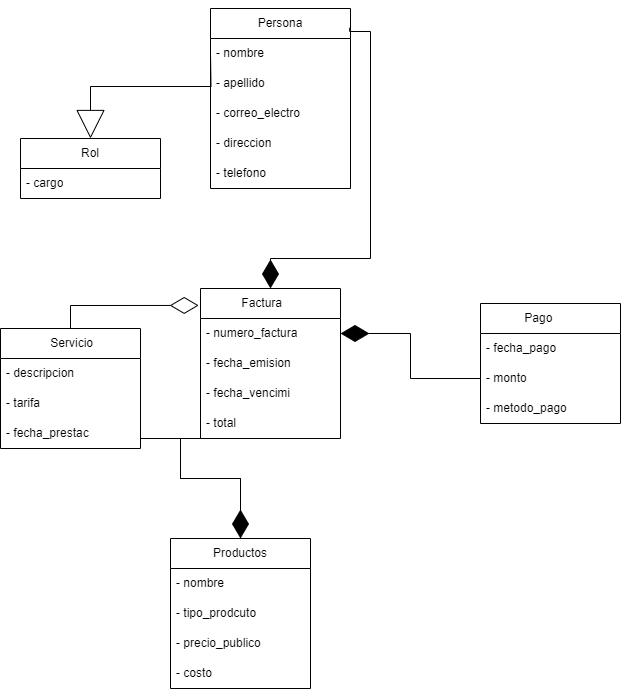

The diagram above was exported from draw.io. Its source (the exported page's mxGraphModel, read from the mxfile embedded in the PNG):
<mxGraphModel dx="1614" dy="649" grid="1" gridSize="10" guides="1" tooltips="1" connect="1" arrows="1" fold="1" page="1" pageScale="1" pageWidth="827" pageHeight="1169" math="0" shadow="0">
  <root>
    <mxCell id="0" />
    <mxCell id="1" parent="0" />
    <mxCell id="eMB_FDkxaKZPgrcsB2Ir-2" value="Persona" style="swimlane;fontStyle=0;childLayout=stackLayout;horizontal=1;startSize=30;horizontalStack=0;resizeParent=1;resizeParentMax=0;resizeLast=0;collapsible=1;marginBottom=0;whiteSpace=wrap;html=1;" parent="1" vertex="1">
      <mxGeometry x="220" y="10" width="140" height="180" as="geometry" />
    </mxCell>
    <mxCell id="eMB_FDkxaKZPgrcsB2Ir-4" value="- nombre&amp;nbsp;" style="text;strokeColor=none;fillColor=none;align=left;verticalAlign=middle;spacingLeft=4;spacingRight=4;overflow=hidden;points=[[0,0.5],[1,0.5]];portConstraint=eastwest;rotatable=0;whiteSpace=wrap;html=1;" parent="eMB_FDkxaKZPgrcsB2Ir-2" vertex="1">
      <mxGeometry y="30" width="140" height="30" as="geometry" />
    </mxCell>
    <mxCell id="eMB_FDkxaKZPgrcsB2Ir-5" value="- apellido" style="text;strokeColor=none;fillColor=none;align=left;verticalAlign=middle;spacingLeft=4;spacingRight=4;overflow=hidden;points=[[0,0.5],[1,0.5]];portConstraint=eastwest;rotatable=0;whiteSpace=wrap;html=1;" parent="eMB_FDkxaKZPgrcsB2Ir-2" vertex="1">
      <mxGeometry y="60" width="140" height="30" as="geometry" />
    </mxCell>
    <mxCell id="eMB_FDkxaKZPgrcsB2Ir-7" value="- correo_electro" style="text;strokeColor=none;fillColor=none;align=left;verticalAlign=middle;spacingLeft=4;spacingRight=4;overflow=hidden;points=[[0,0.5],[1,0.5]];portConstraint=eastwest;rotatable=0;whiteSpace=wrap;html=1;" parent="eMB_FDkxaKZPgrcsB2Ir-2" vertex="1">
      <mxGeometry y="90" width="140" height="30" as="geometry" />
    </mxCell>
    <mxCell id="eMB_FDkxaKZPgrcsB2Ir-8" value="- direccion" style="text;strokeColor=none;fillColor=none;align=left;verticalAlign=middle;spacingLeft=4;spacingRight=4;overflow=hidden;points=[[0,0.5],[1,0.5]];portConstraint=eastwest;rotatable=0;whiteSpace=wrap;html=1;" parent="eMB_FDkxaKZPgrcsB2Ir-2" vertex="1">
      <mxGeometry y="120" width="140" height="30" as="geometry" />
    </mxCell>
    <mxCell id="eMB_FDkxaKZPgrcsB2Ir-9" value="- telefono" style="text;strokeColor=none;fillColor=none;align=left;verticalAlign=middle;spacingLeft=4;spacingRight=4;overflow=hidden;points=[[0,0.5],[1,0.5]];portConstraint=eastwest;rotatable=0;whiteSpace=wrap;html=1;" parent="eMB_FDkxaKZPgrcsB2Ir-2" vertex="1">
      <mxGeometry y="150" width="140" height="30" as="geometry" />
    </mxCell>
    <mxCell id="eMB_FDkxaKZPgrcsB2Ir-33" style="edgeStyle=orthogonalEdgeStyle;rounded=0;orthogonalLoop=1;jettySize=auto;html=1;exitX=0.5;exitY=0;exitDx=0;exitDy=0;entryX=0;entryY=0.5;entryDx=0;entryDy=0;endArrow=none;endFill=0;startArrow=block;startFill=0;startSize=26;" parent="1" source="eMB_FDkxaKZPgrcsB2Ir-10" edge="1">
      <mxGeometry relative="1" as="geometry">
        <mxPoint x="220" y="55" as="targetPoint" />
      </mxGeometry>
    </mxCell>
    <mxCell id="eMB_FDkxaKZPgrcsB2Ir-10" value="Rol" style="swimlane;fontStyle=0;childLayout=stackLayout;horizontal=1;startSize=30;horizontalStack=0;resizeParent=1;resizeParentMax=0;resizeLast=0;collapsible=1;marginBottom=0;whiteSpace=wrap;html=1;" parent="1" vertex="1">
      <mxGeometry x="30" y="140" width="140" height="60" as="geometry" />
    </mxCell>
    <mxCell id="eMB_FDkxaKZPgrcsB2Ir-12" value="- cargo" style="text;strokeColor=none;fillColor=none;align=left;verticalAlign=middle;spacingLeft=4;spacingRight=4;overflow=hidden;points=[[0,0.5],[1,0.5]];portConstraint=eastwest;rotatable=0;whiteSpace=wrap;html=1;" parent="eMB_FDkxaKZPgrcsB2Ir-10" vertex="1">
      <mxGeometry y="30" width="140" height="30" as="geometry" />
    </mxCell>
    <mxCell id="eMB_FDkxaKZPgrcsB2Ir-14" value="Factura&amp;nbsp; &amp;nbsp; &amp;nbsp;" style="swimlane;fontStyle=0;childLayout=stackLayout;horizontal=1;startSize=30;horizontalStack=0;resizeParent=1;resizeParentMax=0;resizeLast=0;collapsible=1;marginBottom=0;whiteSpace=wrap;html=1;" parent="1" vertex="1">
      <mxGeometry x="210" y="290" width="140" height="150" as="geometry" />
    </mxCell>
    <mxCell id="eMB_FDkxaKZPgrcsB2Ir-16" value="- numero_factura" style="text;strokeColor=none;fillColor=none;align=left;verticalAlign=middle;spacingLeft=4;spacingRight=4;overflow=hidden;points=[[0,0.5],[1,0.5]];portConstraint=eastwest;rotatable=0;whiteSpace=wrap;html=1;" parent="eMB_FDkxaKZPgrcsB2Ir-14" vertex="1">
      <mxGeometry y="30" width="140" height="30" as="geometry" />
    </mxCell>
    <mxCell id="eMB_FDkxaKZPgrcsB2Ir-17" value="- fecha_emision" style="text;strokeColor=none;fillColor=none;align=left;verticalAlign=middle;spacingLeft=4;spacingRight=4;overflow=hidden;points=[[0,0.5],[1,0.5]];portConstraint=eastwest;rotatable=0;whiteSpace=wrap;html=1;" parent="eMB_FDkxaKZPgrcsB2Ir-14" vertex="1">
      <mxGeometry y="60" width="140" height="30" as="geometry" />
    </mxCell>
    <mxCell id="eMB_FDkxaKZPgrcsB2Ir-18" value="- fecha_vencimi" style="text;strokeColor=none;fillColor=none;align=left;verticalAlign=middle;spacingLeft=4;spacingRight=4;overflow=hidden;points=[[0,0.5],[1,0.5]];portConstraint=eastwest;rotatable=0;whiteSpace=wrap;html=1;" parent="eMB_FDkxaKZPgrcsB2Ir-14" vertex="1">
      <mxGeometry y="90" width="140" height="30" as="geometry" />
    </mxCell>
    <mxCell id="eMB_FDkxaKZPgrcsB2Ir-19" value="- total&amp;nbsp;" style="text;strokeColor=none;fillColor=none;align=left;verticalAlign=middle;spacingLeft=4;spacingRight=4;overflow=hidden;points=[[0,0.5],[1,0.5]];portConstraint=eastwest;rotatable=0;whiteSpace=wrap;html=1;" parent="eMB_FDkxaKZPgrcsB2Ir-14" vertex="1">
      <mxGeometry y="120" width="140" height="30" as="geometry" />
    </mxCell>
    <mxCell id="eMB_FDkxaKZPgrcsB2Ir-20" value="&amp;nbsp;Servicio" style="swimlane;fontStyle=0;childLayout=stackLayout;horizontal=1;startSize=30;horizontalStack=0;resizeParent=1;resizeParentMax=0;resizeLast=0;collapsible=1;marginBottom=0;whiteSpace=wrap;html=1;" parent="1" vertex="1">
      <mxGeometry x="10" y="330" width="140" height="120" as="geometry" />
    </mxCell>
    <mxCell id="eMB_FDkxaKZPgrcsB2Ir-22" value="- descripcion" style="text;strokeColor=none;fillColor=none;align=left;verticalAlign=middle;spacingLeft=4;spacingRight=4;overflow=hidden;points=[[0,0.5],[1,0.5]];portConstraint=eastwest;rotatable=0;whiteSpace=wrap;html=1;" parent="eMB_FDkxaKZPgrcsB2Ir-20" vertex="1">
      <mxGeometry y="30" width="140" height="30" as="geometry" />
    </mxCell>
    <mxCell id="eMB_FDkxaKZPgrcsB2Ir-23" value="- tarifa" style="text;strokeColor=none;fillColor=none;align=left;verticalAlign=middle;spacingLeft=4;spacingRight=4;overflow=hidden;points=[[0,0.5],[1,0.5]];portConstraint=eastwest;rotatable=0;whiteSpace=wrap;html=1;" parent="eMB_FDkxaKZPgrcsB2Ir-20" vertex="1">
      <mxGeometry y="60" width="140" height="30" as="geometry" />
    </mxCell>
    <mxCell id="eMB_FDkxaKZPgrcsB2Ir-24" value="- fecha_prestac" style="text;strokeColor=none;fillColor=none;align=left;verticalAlign=middle;spacingLeft=4;spacingRight=4;overflow=hidden;points=[[0,0.5],[1,0.5]];portConstraint=eastwest;rotatable=0;whiteSpace=wrap;html=1;" parent="eMB_FDkxaKZPgrcsB2Ir-20" vertex="1">
      <mxGeometry y="90" width="140" height="30" as="geometry" />
    </mxCell>
    <mxCell id="eMB_FDkxaKZPgrcsB2Ir-32" style="edgeStyle=orthogonalEdgeStyle;rounded=0;orthogonalLoop=1;jettySize=auto;html=1;entryX=1;entryY=0.5;entryDx=0;entryDy=0;endArrow=diamondThin;endFill=1;endSize=26;" parent="1" source="eMB_FDkxaKZPgrcsB2Ir-25" edge="1">
      <mxGeometry relative="1" as="geometry">
        <Array as="points">
          <mxPoint x="420" y="380" />
          <mxPoint x="420" y="335" />
        </Array>
        <mxPoint x="350" y="335" as="targetPoint" />
      </mxGeometry>
    </mxCell>
    <mxCell id="eMB_FDkxaKZPgrcsB2Ir-25" value="Pago&amp;nbsp; &amp;nbsp; &amp;nbsp; &amp;nbsp;" style="swimlane;fontStyle=0;childLayout=stackLayout;horizontal=1;startSize=30;horizontalStack=0;resizeParent=1;resizeParentMax=0;resizeLast=0;collapsible=1;marginBottom=0;whiteSpace=wrap;html=1;" parent="1" vertex="1">
      <mxGeometry x="490" y="305" width="140" height="120" as="geometry" />
    </mxCell>
    <mxCell id="eMB_FDkxaKZPgrcsB2Ir-27" value="- fecha_pago&amp;nbsp;" style="text;strokeColor=none;fillColor=none;align=left;verticalAlign=middle;spacingLeft=4;spacingRight=4;overflow=hidden;points=[[0,0.5],[1,0.5]];portConstraint=eastwest;rotatable=0;whiteSpace=wrap;html=1;" parent="eMB_FDkxaKZPgrcsB2Ir-25" vertex="1">
      <mxGeometry y="30" width="140" height="30" as="geometry" />
    </mxCell>
    <mxCell id="eMB_FDkxaKZPgrcsB2Ir-28" value="- monto&amp;nbsp;" style="text;strokeColor=none;fillColor=none;align=left;verticalAlign=middle;spacingLeft=4;spacingRight=4;overflow=hidden;points=[[0,0.5],[1,0.5]];portConstraint=eastwest;rotatable=0;whiteSpace=wrap;html=1;" parent="eMB_FDkxaKZPgrcsB2Ir-25" vertex="1">
      <mxGeometry y="60" width="140" height="30" as="geometry" />
    </mxCell>
    <mxCell id="eMB_FDkxaKZPgrcsB2Ir-29" value="- metodo_pago" style="text;strokeColor=none;fillColor=none;align=left;verticalAlign=middle;spacingLeft=4;spacingRight=4;overflow=hidden;points=[[0,0.5],[1,0.5]];portConstraint=eastwest;rotatable=0;whiteSpace=wrap;html=1;" parent="eMB_FDkxaKZPgrcsB2Ir-25" vertex="1">
      <mxGeometry y="90" width="140" height="30" as="geometry" />
    </mxCell>
    <mxCell id="eMB_FDkxaKZPgrcsB2Ir-30" style="edgeStyle=orthogonalEdgeStyle;rounded=0;orthogonalLoop=1;jettySize=auto;html=1;exitX=0.5;exitY=0;exitDx=0;exitDy=0;entryX=0.994;entryY=0.107;entryDx=0;entryDy=0;entryPerimeter=0;endArrow=none;endFill=0;strokeWidth=1;endSize=26;startArrow=diamondThin;startFill=1;targetPerimeterSpacing=0;startSize=26;" parent="1" source="eMB_FDkxaKZPgrcsB2Ir-14" target="eMB_FDkxaKZPgrcsB2Ir-2" edge="1">
      <mxGeometry relative="1" as="geometry">
        <Array as="points">
          <mxPoint x="280" y="260" />
          <mxPoint x="380" y="260" />
          <mxPoint x="380" y="33" />
        </Array>
      </mxGeometry>
    </mxCell>
    <mxCell id="eMB_FDkxaKZPgrcsB2Ir-31" style="edgeStyle=orthogonalEdgeStyle;rounded=0;orthogonalLoop=1;jettySize=auto;html=1;exitX=0.5;exitY=0;exitDx=0;exitDy=0;entryX=-0.013;entryY=0.113;entryDx=0;entryDy=0;entryPerimeter=0;endArrow=diamondThin;endFill=0;endSize=26;" parent="1" source="eMB_FDkxaKZPgrcsB2Ir-20" target="eMB_FDkxaKZPgrcsB2Ir-14" edge="1">
      <mxGeometry relative="1" as="geometry" />
    </mxCell>
    <mxCell id="n5JEuWoNYIPCaYKJrxb9-1" value="Productos" style="swimlane;fontStyle=0;childLayout=stackLayout;horizontal=1;startSize=30;horizontalStack=0;resizeParent=1;resizeParentMax=0;resizeLast=0;collapsible=1;marginBottom=0;whiteSpace=wrap;html=1;" parent="1" vertex="1">
      <mxGeometry x="180" y="540" width="140" height="150" as="geometry" />
    </mxCell>
    <mxCell id="n5JEuWoNYIPCaYKJrxb9-2" value="- nombre" style="text;strokeColor=none;fillColor=none;align=left;verticalAlign=middle;spacingLeft=4;spacingRight=4;overflow=hidden;points=[[0,0.5],[1,0.5]];portConstraint=eastwest;rotatable=0;whiteSpace=wrap;html=1;" parent="n5JEuWoNYIPCaYKJrxb9-1" vertex="1">
      <mxGeometry y="30" width="140" height="30" as="geometry" />
    </mxCell>
    <mxCell id="n5JEuWoNYIPCaYKJrxb9-3" value="- tipo_prodcuto" style="text;strokeColor=none;fillColor=none;align=left;verticalAlign=middle;spacingLeft=4;spacingRight=4;overflow=hidden;points=[[0,0.5],[1,0.5]];portConstraint=eastwest;rotatable=0;whiteSpace=wrap;html=1;" parent="n5JEuWoNYIPCaYKJrxb9-1" vertex="1">
      <mxGeometry y="60" width="140" height="30" as="geometry" />
    </mxCell>
    <mxCell id="n5JEuWoNYIPCaYKJrxb9-4" value="- precio_publico" style="text;strokeColor=none;fillColor=none;align=left;verticalAlign=middle;spacingLeft=4;spacingRight=4;overflow=hidden;points=[[0,0.5],[1,0.5]];portConstraint=eastwest;rotatable=0;whiteSpace=wrap;html=1;" parent="n5JEuWoNYIPCaYKJrxb9-1" vertex="1">
      <mxGeometry y="90" width="140" height="30" as="geometry" />
    </mxCell>
    <mxCell id="U20D7BqELHM5NADuekqR-3" value="- costo" style="text;strokeColor=none;fillColor=none;align=left;verticalAlign=middle;spacingLeft=4;spacingRight=4;overflow=hidden;points=[[0,0.5],[1,0.5]];portConstraint=eastwest;rotatable=0;whiteSpace=wrap;html=1;" vertex="1" parent="n5JEuWoNYIPCaYKJrxb9-1">
      <mxGeometry y="120" width="140" height="30" as="geometry" />
    </mxCell>
    <mxCell id="U20D7BqELHM5NADuekqR-1" style="edgeStyle=orthogonalEdgeStyle;rounded=0;orthogonalLoop=1;jettySize=auto;html=1;exitX=0;exitY=0.5;exitDx=0;exitDy=0;entryX=0.5;entryY=0;entryDx=0;entryDy=0;endArrow=diamondThin;endFill=1;endSize=26;" edge="1" parent="1" source="eMB_FDkxaKZPgrcsB2Ir-19" target="n5JEuWoNYIPCaYKJrxb9-1">
      <mxGeometry relative="1" as="geometry">
        <Array as="points">
          <mxPoint x="210" y="440" />
          <mxPoint x="190" y="440" />
          <mxPoint x="190" y="480" />
          <mxPoint x="250" y="480" />
        </Array>
      </mxGeometry>
    </mxCell>
    <mxCell id="U20D7BqELHM5NADuekqR-2" style="edgeStyle=orthogonalEdgeStyle;rounded=0;orthogonalLoop=1;jettySize=auto;html=1;exitX=1;exitY=0.5;exitDx=0;exitDy=0;entryX=0.5;entryY=0;entryDx=0;entryDy=0;endArrow=none;endFill=0;" edge="1" parent="1" source="eMB_FDkxaKZPgrcsB2Ir-24" target="n5JEuWoNYIPCaYKJrxb9-1">
      <mxGeometry relative="1" as="geometry">
        <mxPoint x="260" y="550" as="targetPoint" />
        <Array as="points">
          <mxPoint x="150" y="440" />
          <mxPoint x="190" y="440" />
          <mxPoint x="190" y="480" />
          <mxPoint x="250" y="480" />
        </Array>
      </mxGeometry>
    </mxCell>
  </root>
</mxGraphModel>